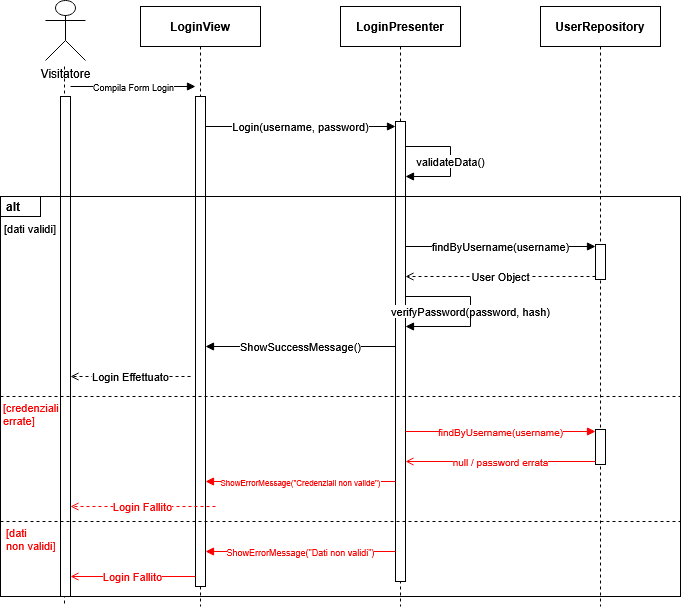

The diagram above was exported from draw.io. Its source (the exported page's mxGraphModel, read from the mxfile embedded in the PNG):
<mxGraphModel dx="482" dy="290" grid="1" gridSize="10" guides="1" tooltips="1" connect="1" arrows="1" fold="1" page="1" pageScale="1" pageWidth="850" pageHeight="1100" background="light-dark(#ffffff, #121212)" math="0" shadow="0">
  <root>
    <mxCell id="0" />
    <mxCell id="1" parent="0" />
    <mxCell id="actor1" parent="1" style="shape=umlActor;verticalLabelPosition=bottom;verticalAlign=top;html=1;outlineConnect=0;fillColor=#ffffff;strokeColor=#000000;" value="Visitatore" vertex="1">
      <mxGeometry height="60" width="40" x="65" y="14" as="geometry" />
    </mxCell>
    <mxCell id="viewLL" parent="1" style="shape=umlLifeline;perimeter=lifelinePerimeter;whiteSpace=wrap;html=1;container=1;collapsible=0;recursiveResize=0;outlineConnect=0;fillColor=#ffffff;strokeColor=#000000;fontStyle=1;" value="LoginView" vertex="1">
      <mxGeometry height="600" width="120" x="160" y="20" as="geometry" />
    </mxCell>
    <mxCell id="presLL" parent="1" style="shape=umlLifeline;perimeter=lifelinePerimeter;whiteSpace=wrap;html=1;container=1;collapsible=0;recursiveResize=0;outlineConnect=0;fillColor=#ffffff;strokeColor=#000000;fontStyle=1;" value="LoginPresenter" vertex="1">
      <mxGeometry height="600" width="120" x="360" y="20" as="geometry" />
    </mxCell>
    <mxCell id="repoLL" parent="1" style="shape=umlLifeline;perimeter=lifelinePerimeter;whiteSpace=wrap;html=1;container=1;collapsible=0;recursiveResize=0;outlineConnect=0;fillColor=#ffffff;strokeColor=#000000;fontStyle=1;" value="UserRepository" vertex="1">
      <mxGeometry height="600" width="120" x="560" y="20" as="geometry" />
    </mxCell>
    <mxCell id="actorLine" edge="1" parent="1" style="endArrow=none;dashed=1;html=1;strokeColor=#000000;">
      <mxGeometry relative="1" as="geometry">
        <mxPoint x="84" y="80" as="sourcePoint" />
        <mxPoint x="84" y="620" as="targetPoint" />
      </mxGeometry>
    </mxCell>
    <mxCell id="actBarActor" parent="1" style="html=1;whiteSpace=wrap;fillColor=#ffffff;strokeColor=#000000;" value="" vertex="1">
      <mxGeometry height="500" width="10" x="80" y="110" as="geometry" />
    </mxCell>
    <mxCell id="actBarView" parent="1" style="html=1;whiteSpace=wrap;fillColor=#ffffff;strokeColor=#000000;" value="" vertex="1">
      <mxGeometry height="490" width="10" x="215" y="110" as="geometry" />
    </mxCell>
    <mxCell id="actBarPres" parent="1" style="html=1;whiteSpace=wrap;fillColor=#ffffff;strokeColor=#000000;" value="" vertex="1">
      <mxGeometry height="460" width="10" x="415" y="135" as="geometry" />
    </mxCell>
    <mxCell id="actBarRepo1" parent="1" style="html=1;whiteSpace=wrap;fillColor=#ffffff;strokeColor=#000000;" value="" vertex="1">
      <mxGeometry height="35" width="10" x="615" y="258" as="geometry" />
    </mxCell>
    <mxCell id="actBarRepo2" parent="1" style="html=1;whiteSpace=wrap;fillColor=#ffffff;strokeColor=#000000;" value="" vertex="1">
      <mxGeometry height="35" width="10" x="615" y="443" as="geometry" />
    </mxCell>
    <mxCell id="m1" edge="1" parent="1" style="html=1;endArrow=block;endFill=1;fontSize=11;labelBackgroundColor=#ffffff;" value="&lt;font style=&quot;font-size: 9px;&quot;&gt;Compila Form Login&lt;/font&gt;">
      <mxGeometry relative="1" as="geometry">
        <mxPoint x="90" y="100" as="sourcePoint" />
        <mxPoint x="215" y="100" as="targetPoint" />
      </mxGeometry>
    </mxCell>
    <mxCell id="m2" edge="1" parent="1" style="html=1;endArrow=block;endFill=1;fontSize=11;labelBackgroundColor=#ffffff;" value="Login(username, password)">
      <mxGeometry relative="1" as="geometry">
        <mxPoint x="225" y="140" as="sourcePoint" />
        <mxPoint x="415" y="140" as="targetPoint" />
      </mxGeometry>
    </mxCell>
    <mxCell id="self1" edge="1" parent="1" style="html=1;endArrow=block;endFill=1;fontSize=11;labelBackgroundColor=#ffffff;rounded=0;" value="validateData()">
      <mxGeometry relative="1" as="geometry">
        <Array as="points">
          <mxPoint x="470" y="160" />
          <mxPoint x="470" y="190" />
        </Array>
        <mxPoint x="425" y="160" as="sourcePoint" />
        <mxPoint x="425" y="190" as="targetPoint" />
      </mxGeometry>
    </mxCell>
    <mxCell id="altFrame" parent="1" style="html=1;whiteSpace=wrap;fillColor=none;strokeColor=#000000;verticalAlign=top;" value="" vertex="1">
      <mxGeometry height="400" width="680" x="20" y="210" as="geometry" />
    </mxCell>
    <mxCell id="altTab" parent="1" style="html=1;whiteSpace=wrap;fillColor=#ffffff;strokeColor=#000000;fontStyle=1;align=left;spacingLeft=4;" value="alt" vertex="1">
      <mxGeometry height="20" width="40" x="20" y="210" as="geometry" />
    </mxCell>
    <mxCell id="label1" parent="1" style="html=1;fillColor=none;strokeColor=none;fontSize=11;align=left;" value="[dati validi]" vertex="1">
      <mxGeometry height="20" width="150" x="22" y="232" as="geometry" />
    </mxCell>
    <mxCell id="m3" edge="1" parent="1" style="html=1;endArrow=block;endFill=1;fontSize=11;labelBackgroundColor=#ffffff;" value="findByUsername(username)">
      <mxGeometry relative="1" as="geometry">
        <mxPoint x="425" y="260" as="sourcePoint" />
        <mxPoint x="615" y="260" as="targetPoint" />
      </mxGeometry>
    </mxCell>
    <mxCell id="m4" edge="1" parent="1" style="html=1;endArrow=open;endFill=0;dashed=1;fontSize=11;labelBackgroundColor=#ffffff;" value="User Object">
      <mxGeometry relative="1" as="geometry">
        <mxPoint x="615" y="290" as="sourcePoint" />
        <mxPoint x="425" y="290" as="targetPoint" />
      </mxGeometry>
    </mxCell>
    <mxCell id="self2" edge="1" parent="1" style="html=1;endArrow=block;endFill=1;fontSize=11;labelBackgroundColor=#ffffff;rounded=0;" value="verifyPassword(password, hash)">
      <mxGeometry relative="1" as="geometry">
        <Array as="points">
          <mxPoint x="490" y="310" />
          <mxPoint x="490" y="340" />
        </Array>
        <mxPoint x="425" y="310" as="sourcePoint" />
        <mxPoint x="425" y="340" as="targetPoint" />
      </mxGeometry>
    </mxCell>
    <mxCell id="m5" edge="1" parent="1" style="html=1;endArrow=block;endFill=1;fontSize=11;labelBackgroundColor=#ffffff;" value="ShowSuccessMessage()">
      <mxGeometry relative="1" as="geometry">
        <mxPoint x="415" y="360" as="sourcePoint" />
        <mxPoint x="225" y="360" as="targetPoint" />
      </mxGeometry>
    </mxCell>
    <mxCell id="m6" edge="1" parent="1" style="html=1;endArrow=open;endFill=0;dashed=1;fontSize=11;labelBackgroundColor=#ffffff;" value="Login Effettuato">
      <mxGeometry relative="1" as="geometry">
        <mxPoint x="210" y="390" as="sourcePoint" />
        <mxPoint x="90" y="390" as="targetPoint" />
      </mxGeometry>
    </mxCell>
    <mxCell id="divider1" edge="1" parent="1" style="html=1;endArrow=none;dashed=1;strokeColor=#000000;">
      <mxGeometry relative="1" as="geometry">
        <mxPoint x="20" y="410" as="sourcePoint" />
        <mxPoint x="700" y="410" as="targetPoint" />
      </mxGeometry>
    </mxCell>
    <mxCell id="label2" parent="1" style="html=1;fillColor=none;strokeColor=none;fontSize=11;align=left;fontColor=#FF0000;" value="&lt;div&gt;[credenziali&amp;nbsp;&lt;/div&gt;&lt;div&gt;errate]&lt;/div&gt;" vertex="1">
      <mxGeometry height="20" width="170" x="21" y="418" as="geometry" />
    </mxCell>
    <mxCell id="m7" edge="1" parent="1" style="html=1;endArrow=block;endFill=1;fontSize=11;strokeColor=#FF0000;fontColor=#FF0000;labelBackgroundColor=#ffffff;" value="&lt;font style=&quot;font-size: 10px;&quot;&gt;findByUsername(username)&lt;/font&gt;">
      <mxGeometry relative="1" as="geometry">
        <mxPoint x="425" y="445" as="sourcePoint" />
        <mxPoint x="615" y="445" as="targetPoint" />
      </mxGeometry>
    </mxCell>
    <mxCell id="m8" edge="1" parent="1" style="html=1;endArrow=open;endFill=0;fontSize=11;strokeColor=#FF0000;fontColor=#FF0000;labelBackgroundColor=#ffffff;" value="&lt;font style=&quot;font-size: 10px;&quot;&gt;null / password errata&lt;/font&gt;">
      <mxGeometry relative="1" as="geometry">
        <mxPoint x="615" y="475" as="sourcePoint" />
        <mxPoint x="425" y="475" as="targetPoint" />
      </mxGeometry>
    </mxCell>
    <mxCell id="m9" edge="1" parent="1" style="html=1;endArrow=block;endFill=1;fontSize=11;strokeColor=#FF0000;fontColor=#FF0000;labelBackgroundColor=#ffffff;" value="&lt;font style=&quot;font-size: 8px;&quot;&gt;ShowErrorMessage(&quot;Credenziali non valide&quot;)&lt;/font&gt;">
      <mxGeometry relative="1" as="geometry">
        <mxPoint x="415" y="495" as="sourcePoint" />
        <mxPoint x="225" y="495" as="targetPoint" />
      </mxGeometry>
    </mxCell>
    <mxCell id="m10" edge="1" parent="1" style="html=1;endArrow=open;endFill=0;dashed=1;fontSize=11;strokeColor=#FF0000;fontColor=#FF0000;labelBackgroundColor=#ffffff;" value="Login Fallito">
      <mxGeometry relative="1" as="geometry">
        <mxPoint x="235" y="520" as="sourcePoint" />
        <mxPoint x="90" y="520" as="targetPoint" />
      </mxGeometry>
    </mxCell>
    <mxCell id="divider2" edge="1" parent="1" style="html=1;endArrow=none;dashed=1;strokeColor=#000000;">
      <mxGeometry relative="1" as="geometry">
        <mxPoint x="20" y="535" as="sourcePoint" />
        <mxPoint x="700" y="535" as="targetPoint" />
      </mxGeometry>
    </mxCell>
    <mxCell id="label3" parent="1" style="html=1;fillColor=none;strokeColor=none;fontSize=11;align=left;fontColor=#FF0000;" value="&lt;div&gt;[dati&amp;nbsp;&lt;/div&gt;&lt;div&gt;non validi]&lt;/div&gt;" vertex="1">
      <mxGeometry height="20" width="170" x="24" y="543" as="geometry" />
    </mxCell>
    <mxCell id="m11" edge="1" parent="1" style="html=1;endArrow=block;endFill=1;fontSize=11;strokeColor=#FF0000;fontColor=#FF0000;labelBackgroundColor=#ffffff;" value="&lt;font style=&quot;font-size: 9px;&quot;&gt;ShowErrorMessage(&quot;Dati non validi&quot;)&lt;/font&gt;">
      <mxGeometry relative="1" as="geometry">
        <mxPoint x="415" y="565" as="sourcePoint" />
        <mxPoint x="225" y="565" as="targetPoint" />
      </mxGeometry>
    </mxCell>
    <mxCell id="m12" edge="1" parent="1" style="html=1;endArrow=open;endFill=0;fontSize=11;strokeColor=#FF0000;fontColor=#FF0000;labelBackgroundColor=#ffffff;" value="Login Fallito">
      <mxGeometry relative="1" as="geometry">
        <mxPoint x="215" y="590" as="sourcePoint" />
        <mxPoint x="90" y="590" as="targetPoint" />
      </mxGeometry>
    </mxCell>
  </root>
</mxGraphModel>